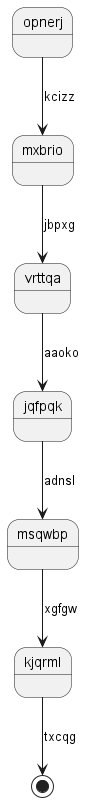

The diagram above was rendered by PlantUML. Its source (embedded in the PNG):
@startuml
state opnerj
opnerj --> mxbrio : kcizz
mxbrio --> vrttqa : jbpxg
vrttqa --> jqfpqk : aaoko
jqfpqk --> msqwbp : adnsl
msqwbp --> kjqrml : xgfgw
kjqrml --> [*] : txcqg
@enduml